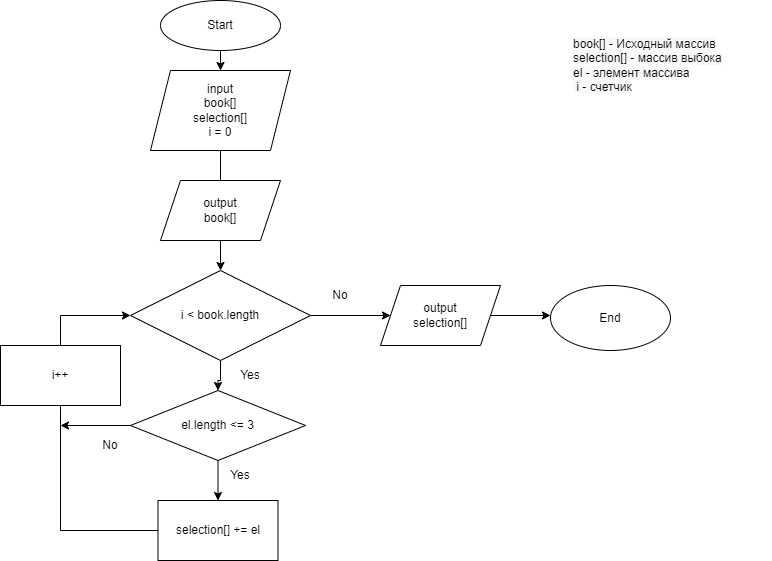

The diagram above was exported from draw.io. Its source (the exported page's mxGraphModel, read from the mxfile embedded in the PNG):
<mxGraphModel dx="782" dy="539" grid="1" gridSize="10" guides="1" tooltips="1" connect="1" arrows="1" fold="1" page="1" pageScale="1" pageWidth="827" pageHeight="1169" math="0" shadow="0">
  <root>
    <mxCell id="0" />
    <mxCell id="1" parent="0" />
    <mxCell id="GeqXmgRJuQDBKYhtY4Wl-4" value="" style="edgeStyle=orthogonalEdgeStyle;rounded=0;orthogonalLoop=1;jettySize=auto;html=1;" parent="1" source="GeqXmgRJuQDBKYhtY4Wl-1" target="GeqXmgRJuQDBKYhtY4Wl-2" edge="1">
      <mxGeometry relative="1" as="geometry" />
    </mxCell>
    <mxCell id="GeqXmgRJuQDBKYhtY4Wl-1" value="Start" style="ellipse;whiteSpace=wrap;html=1;" parent="1" vertex="1">
      <mxGeometry x="260" y="10" width="120" height="50" as="geometry" />
    </mxCell>
    <mxCell id="GeqXmgRJuQDBKYhtY4Wl-7" value="" style="edgeStyle=orthogonalEdgeStyle;rounded=0;orthogonalLoop=1;jettySize=auto;html=1;" parent="1" source="GeqXmgRJuQDBKYhtY4Wl-2" target="GeqXmgRJuQDBKYhtY4Wl-6" edge="1">
      <mxGeometry relative="1" as="geometry" />
    </mxCell>
    <mxCell id="GeqXmgRJuQDBKYhtY4Wl-2" value="input&lt;br&gt;book[]&lt;br&gt;selection[]&lt;br&gt;i = 0" style="shape=parallelogram;perimeter=parallelogramPerimeter;whiteSpace=wrap;html=1;fixedSize=1;" parent="1" vertex="1">
      <mxGeometry x="250" y="80" width="140" height="80" as="geometry" />
    </mxCell>
    <mxCell id="GeqXmgRJuQDBKYhtY4Wl-5" value="&lt;span style=&quot;color: rgb(0, 0, 0); font-family: Helvetica; font-size: 12px; font-style: normal; font-variant-ligatures: normal; font-variant-caps: normal; font-weight: 400; letter-spacing: normal; orphans: 2; text-align: center; text-indent: 0px; text-transform: none; widows: 2; word-spacing: 0px; -webkit-text-stroke-width: 0px; background-color: rgb(248, 249, 250); text-decoration-thickness: initial; text-decoration-style: initial; text-decoration-color: initial; float: none; display: inline !important;&quot;&gt;book[] - Исходный массив&lt;/span&gt;&lt;br style=&quot;color: rgb(0, 0, 0); font-family: Helvetica; font-size: 12px; font-style: normal; font-variant-ligatures: normal; font-variant-caps: normal; font-weight: 400; letter-spacing: normal; orphans: 2; text-align: center; text-indent: 0px; text-transform: none; widows: 2; word-spacing: 0px; -webkit-text-stroke-width: 0px; background-color: rgb(248, 249, 250); text-decoration-thickness: initial; text-decoration-style: initial; text-decoration-color: initial;&quot;&gt;&lt;span style=&quot;color: rgb(0, 0, 0); font-family: Helvetica; font-size: 12px; font-style: normal; font-variant-ligatures: normal; font-variant-caps: normal; font-weight: 400; letter-spacing: normal; orphans: 2; text-align: center; text-indent: 0px; text-transform: none; widows: 2; word-spacing: 0px; -webkit-text-stroke-width: 0px; background-color: rgb(248, 249, 250); text-decoration-thickness: initial; text-decoration-style: initial; text-decoration-color: initial; float: none; display: inline !important;&quot;&gt;selection[] - массив выбока&lt;br&gt;el - элемент массива&lt;br&gt;&amp;nbsp;i - счетчик&lt;br&gt;&lt;br&gt;&lt;/span&gt;" style="text;whiteSpace=wrap;html=1;" parent="1" vertex="1">
      <mxGeometry x="671" y="40" width="200" height="50" as="geometry" />
    </mxCell>
    <mxCell id="GeqXmgRJuQDBKYhtY4Wl-9" value="" style="edgeStyle=orthogonalEdgeStyle;rounded=0;orthogonalLoop=1;jettySize=auto;html=1;" parent="1" source="GeqXmgRJuQDBKYhtY4Wl-6" target="GeqXmgRJuQDBKYhtY4Wl-8" edge="1">
      <mxGeometry relative="1" as="geometry" />
    </mxCell>
    <mxCell id="GeqXmgRJuQDBKYhtY4Wl-12" value="" style="edgeStyle=orthogonalEdgeStyle;rounded=0;orthogonalLoop=1;jettySize=auto;html=1;" parent="1" source="GeqXmgRJuQDBKYhtY4Wl-6" target="GeqXmgRJuQDBKYhtY4Wl-11" edge="1">
      <mxGeometry relative="1" as="geometry" />
    </mxCell>
    <mxCell id="GeqXmgRJuQDBKYhtY4Wl-6" value="i &amp;lt; book.length" style="rhombus;whiteSpace=wrap;html=1;" parent="1" vertex="1">
      <mxGeometry x="230" y="280" width="180" height="90" as="geometry" />
    </mxCell>
    <mxCell id="GeqXmgRJuQDBKYhtY4Wl-22" style="edgeStyle=orthogonalEdgeStyle;rounded=0;orthogonalLoop=1;jettySize=auto;html=1;" parent="1" source="GeqXmgRJuQDBKYhtY4Wl-8" edge="1">
      <mxGeometry relative="1" as="geometry">
        <mxPoint x="650" y="325" as="targetPoint" />
      </mxGeometry>
    </mxCell>
    <mxCell id="GeqXmgRJuQDBKYhtY4Wl-8" value="output&lt;br&gt;selection[]" style="shape=parallelogram;perimeter=parallelogramPerimeter;whiteSpace=wrap;html=1;fixedSize=1;" parent="1" vertex="1">
      <mxGeometry x="480" y="295" width="120" height="60" as="geometry" />
    </mxCell>
    <mxCell id="GeqXmgRJuQDBKYhtY4Wl-10" value="No" style="text;html=1;strokeColor=none;fillColor=none;align=center;verticalAlign=middle;whiteSpace=wrap;rounded=0;" parent="1" vertex="1">
      <mxGeometry x="410" y="290" width="60" height="30" as="geometry" />
    </mxCell>
    <mxCell id="GeqXmgRJuQDBKYhtY4Wl-14" value="" style="edgeStyle=orthogonalEdgeStyle;rounded=0;orthogonalLoop=1;jettySize=auto;html=1;" parent="1" source="GeqXmgRJuQDBKYhtY4Wl-11" target="GeqXmgRJuQDBKYhtY4Wl-13" edge="1">
      <mxGeometry relative="1" as="geometry" />
    </mxCell>
    <mxCell id="GeqXmgRJuQDBKYhtY4Wl-19" style="edgeStyle=orthogonalEdgeStyle;rounded=0;orthogonalLoop=1;jettySize=auto;html=1;" parent="1" source="GeqXmgRJuQDBKYhtY4Wl-11" edge="1">
      <mxGeometry relative="1" as="geometry">
        <mxPoint x="160" y="435" as="targetPoint" />
      </mxGeometry>
    </mxCell>
    <mxCell id="GeqXmgRJuQDBKYhtY4Wl-11" value="el.length &amp;lt;= 3" style="rhombus;whiteSpace=wrap;html=1;" parent="1" vertex="1">
      <mxGeometry x="230" y="400" width="175" height="70" as="geometry" />
    </mxCell>
    <mxCell id="GeqXmgRJuQDBKYhtY4Wl-18" style="edgeStyle=orthogonalEdgeStyle;rounded=0;orthogonalLoop=1;jettySize=auto;html=1;entryX=0;entryY=0.5;entryDx=0;entryDy=0;" parent="1" source="GeqXmgRJuQDBKYhtY4Wl-13" target="GeqXmgRJuQDBKYhtY4Wl-6" edge="1">
      <mxGeometry relative="1" as="geometry">
        <mxPoint x="170" y="320" as="targetPoint" />
        <Array as="points">
          <mxPoint x="160" y="540" />
          <mxPoint x="160" y="325" />
        </Array>
      </mxGeometry>
    </mxCell>
    <mxCell id="GeqXmgRJuQDBKYhtY4Wl-13" value="selection[] += el" style="whiteSpace=wrap;html=1;" parent="1" vertex="1">
      <mxGeometry x="257.5" y="510" width="120" height="60" as="geometry" />
    </mxCell>
    <mxCell id="GeqXmgRJuQDBKYhtY4Wl-15" value="No" style="text;html=1;strokeColor=none;fillColor=none;align=center;verticalAlign=middle;whiteSpace=wrap;rounded=0;" parent="1" vertex="1">
      <mxGeometry x="180" y="440" width="60" height="30" as="geometry" />
    </mxCell>
    <mxCell id="GeqXmgRJuQDBKYhtY4Wl-16" value="Yes" style="text;html=1;strokeColor=none;fillColor=none;align=center;verticalAlign=middle;whiteSpace=wrap;rounded=0;" parent="1" vertex="1">
      <mxGeometry x="320" y="370" width="60" height="30" as="geometry" />
    </mxCell>
    <mxCell id="GeqXmgRJuQDBKYhtY4Wl-17" value="Yes" style="text;html=1;strokeColor=none;fillColor=none;align=center;verticalAlign=middle;whiteSpace=wrap;rounded=0;" parent="1" vertex="1">
      <mxGeometry x="310" y="470" width="60" height="30" as="geometry" />
    </mxCell>
    <mxCell id="GeqXmgRJuQDBKYhtY4Wl-21" value="i++" style="rounded=0;whiteSpace=wrap;html=1;" parent="1" vertex="1">
      <mxGeometry x="100" y="355" width="120" height="60" as="geometry" />
    </mxCell>
    <mxCell id="GeqXmgRJuQDBKYhtY4Wl-23" value="End" style="ellipse;whiteSpace=wrap;html=1;" parent="1" vertex="1">
      <mxGeometry x="650" y="295" width="120" height="65" as="geometry" />
    </mxCell>
    <mxCell id="1w3UPaU9AJ1Pzj3xxHsn-1" value="output&lt;br&gt;book[]" style="shape=parallelogram;perimeter=parallelogramPerimeter;whiteSpace=wrap;html=1;fixedSize=1;" parent="1" vertex="1">
      <mxGeometry x="260" y="190" width="120" height="60" as="geometry" />
    </mxCell>
  </root>
</mxGraphModel>